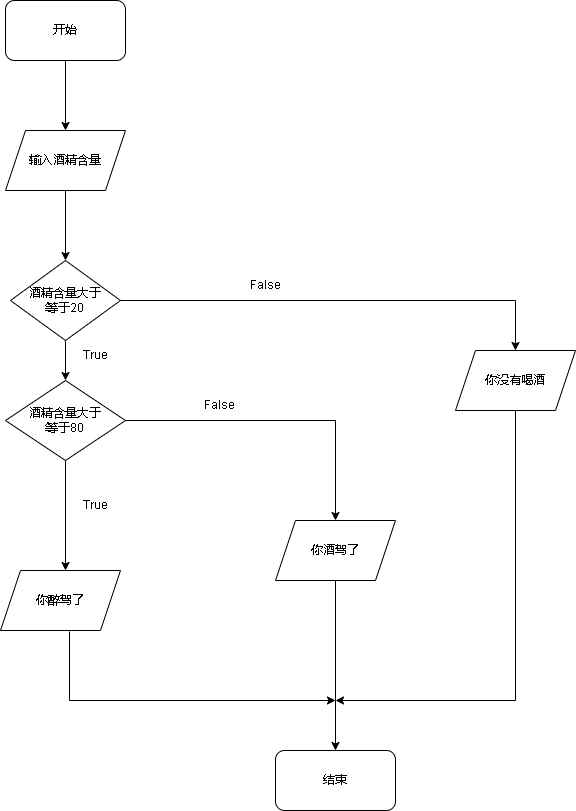

The diagram above was exported from draw.io. Its source (the exported page's mxGraphModel, read from the mxfile embedded in the PNG):
<mxGraphModel dx="2066" dy="1134" grid="1" gridSize="10" guides="1" tooltips="1" connect="1" arrows="1" fold="1" page="1" pageScale="1" pageWidth="827" pageHeight="1169" math="0" shadow="0">
  <root>
    <mxCell id="0" />
    <mxCell id="1" parent="0" />
    <mxCell id="HpNjyjOOSgf102nVbsuU-1" parent="1" style="rounded=1;whiteSpace=wrap;html=1;" value="开始" vertex="1">
      <mxGeometry height="60" width="120" x="230" y="100" as="geometry" />
    </mxCell>
    <mxCell id="HpNjyjOOSgf102nVbsuU-3" edge="1" parent="1" source="HpNjyjOOSgf102nVbsuU-1" style="endArrow=classic;html=1;rounded=0;exitX=0.5;exitY=1;exitDx=0;exitDy=0;" value="">
      <mxGeometry height="50" relative="1" width="50" as="geometry">
        <mxPoint x="390" y="600" as="sourcePoint" />
        <mxPoint x="290" y="230" as="targetPoint" />
      </mxGeometry>
    </mxCell>
    <mxCell id="HpNjyjOOSgf102nVbsuU-4" parent="1" style="shape=parallelogram;perimeter=parallelogramPerimeter;whiteSpace=wrap;html=1;fixedSize=1;" value="输入酒精含量" vertex="1">
      <mxGeometry height="60" width="120" x="230" y="230" as="geometry" />
    </mxCell>
    <mxCell id="HpNjyjOOSgf102nVbsuU-5" parent="1" style="rhombus;whiteSpace=wrap;html=1;" value="酒精含量大于&lt;div&gt;等于20&lt;/div&gt;" vertex="1">
      <mxGeometry height="80" width="110" x="235" y="360" as="geometry" />
    </mxCell>
    <mxCell id="HpNjyjOOSgf102nVbsuU-6" edge="1" parent="1" source="HpNjyjOOSgf102nVbsuU-4" style="endArrow=classic;html=1;rounded=0;entryX=0.5;entryY=0;entryDx=0;entryDy=0;exitX=0.5;exitY=1;exitDx=0;exitDy=0;" target="HpNjyjOOSgf102nVbsuU-5" value="">
      <mxGeometry height="50" relative="1" width="50" as="geometry">
        <mxPoint x="390" y="600" as="sourcePoint" />
        <mxPoint x="440" y="550" as="targetPoint" />
      </mxGeometry>
    </mxCell>
    <mxCell id="HpNjyjOOSgf102nVbsuU-7" edge="1" parent="1" source="HpNjyjOOSgf102nVbsuU-5" style="endArrow=classic;html=1;rounded=0;exitX=1;exitY=0.5;exitDx=0;exitDy=0;" target="HpNjyjOOSgf102nVbsuU-8" value="">
      <mxGeometry height="50" relative="1" width="50" as="geometry">
        <Array as="points">
          <mxPoint x="740" y="400" />
        </Array>
        <mxPoint x="390" y="600" as="sourcePoint" />
        <mxPoint x="740" y="480" as="targetPoint" />
      </mxGeometry>
    </mxCell>
    <mxCell id="HpNjyjOOSgf102nVbsuU-8" parent="1" style="shape=parallelogram;perimeter=parallelogramPerimeter;whiteSpace=wrap;html=1;fixedSize=1;" value="你没有喝酒" vertex="1">
      <mxGeometry height="60" width="120" x="680" y="450" as="geometry" />
    </mxCell>
    <mxCell id="HpNjyjOOSgf102nVbsuU-9" parent="1" style="text;html=1;whiteSpace=wrap;strokeColor=none;fillColor=none;align=center;verticalAlign=middle;rounded=0;" value="False" vertex="1">
      <mxGeometry height="30" width="60" x="460" y="370" as="geometry" />
    </mxCell>
    <mxCell id="HpNjyjOOSgf102nVbsuU-10" edge="1" parent="1" source="HpNjyjOOSgf102nVbsuU-5" style="endArrow=classic;html=1;rounded=0;exitX=0.5;exitY=1;exitDx=0;exitDy=0;" target="HpNjyjOOSgf102nVbsuU-11" value="">
      <mxGeometry height="50" relative="1" width="50" as="geometry">
        <mxPoint x="390" y="600" as="sourcePoint" />
        <mxPoint x="290" y="520" as="targetPoint" />
      </mxGeometry>
    </mxCell>
    <mxCell id="HpNjyjOOSgf102nVbsuU-11" parent="1" style="rhombus;whiteSpace=wrap;html=1;" value="酒精含量大于&lt;div&gt;等于80&lt;/div&gt;" vertex="1">
      <mxGeometry height="80" width="120" x="230" y="480" as="geometry" />
    </mxCell>
    <mxCell id="HpNjyjOOSgf102nVbsuU-12" parent="1" style="text;html=1;whiteSpace=wrap;strokeColor=none;fillColor=none;align=center;verticalAlign=middle;rounded=0;" value="True" vertex="1">
      <mxGeometry height="30" width="60" x="290" y="440" as="geometry" />
    </mxCell>
    <mxCell id="HpNjyjOOSgf102nVbsuU-13" edge="1" parent="1" source="HpNjyjOOSgf102nVbsuU-11" style="endArrow=classic;html=1;rounded=0;exitX=1;exitY=0.5;exitDx=0;exitDy=0;" value="">
      <mxGeometry height="50" relative="1" width="50" as="geometry">
        <Array as="points">
          <mxPoint x="560" y="520" />
        </Array>
        <mxPoint x="390" y="600" as="sourcePoint" />
        <mxPoint x="560" y="620" as="targetPoint" />
      </mxGeometry>
    </mxCell>
    <mxCell id="HpNjyjOOSgf102nVbsuU-14" parent="1" style="text;html=1;whiteSpace=wrap;strokeColor=none;fillColor=none;align=center;verticalAlign=middle;rounded=0;" value="False" vertex="1">
      <mxGeometry height="30" width="60" x="414" y="490" as="geometry" />
    </mxCell>
    <mxCell id="HpNjyjOOSgf102nVbsuU-15" parent="1" style="shape=parallelogram;perimeter=parallelogramPerimeter;whiteSpace=wrap;html=1;fixedSize=1;" value="你酒驾了" vertex="1">
      <mxGeometry height="60" width="120" x="500" y="620" as="geometry" />
    </mxCell>
    <mxCell id="HpNjyjOOSgf102nVbsuU-16" edge="1" parent="1" source="HpNjyjOOSgf102nVbsuU-11" style="endArrow=classic;html=1;rounded=0;exitX=0.5;exitY=1;exitDx=0;exitDy=0;" value="">
      <mxGeometry height="50" relative="1" width="50" as="geometry">
        <mxPoint x="390" y="600" as="sourcePoint" />
        <mxPoint x="290" y="670" as="targetPoint" />
      </mxGeometry>
    </mxCell>
    <mxCell id="HpNjyjOOSgf102nVbsuU-17" parent="1" style="text;html=1;whiteSpace=wrap;strokeColor=none;fillColor=none;align=center;verticalAlign=middle;rounded=0;" value="True" vertex="1">
      <mxGeometry height="30" width="60" x="290" y="590" as="geometry" />
    </mxCell>
    <mxCell id="HpNjyjOOSgf102nVbsuU-18" parent="1" style="shape=parallelogram;perimeter=parallelogramPerimeter;whiteSpace=wrap;html=1;fixedSize=1;" value="你醉驾了" vertex="1">
      <mxGeometry height="60" width="120" x="225" y="670" as="geometry" />
    </mxCell>
    <mxCell id="HpNjyjOOSgf102nVbsuU-19" edge="1" parent="1" source="HpNjyjOOSgf102nVbsuU-18" style="endArrow=classic;html=1;rounded=0;exitX=0.575;exitY=1.017;exitDx=0;exitDy=0;exitPerimeter=0;" value="">
      <mxGeometry height="50" relative="1" width="50" as="geometry">
        <Array as="points">
          <mxPoint x="294" y="800" />
        </Array>
        <mxPoint x="390" y="600" as="sourcePoint" />
        <mxPoint x="560" y="800" as="targetPoint" />
      </mxGeometry>
    </mxCell>
    <mxCell id="HpNjyjOOSgf102nVbsuU-20" edge="1" parent="1" source="HpNjyjOOSgf102nVbsuU-15" style="endArrow=classic;html=1;rounded=0;exitX=0.5;exitY=1;exitDx=0;exitDy=0;" value="">
      <mxGeometry height="50" relative="1" width="50" as="geometry">
        <mxPoint x="390" y="600" as="sourcePoint" />
        <mxPoint x="560" y="850" as="targetPoint" />
      </mxGeometry>
    </mxCell>
    <mxCell id="HpNjyjOOSgf102nVbsuU-21" edge="1" parent="1" source="HpNjyjOOSgf102nVbsuU-8" style="endArrow=classic;html=1;rounded=0;exitX=0.5;exitY=1;exitDx=0;exitDy=0;" value="">
      <mxGeometry height="50" relative="1" width="50" as="geometry">
        <Array as="points">
          <mxPoint x="740" y="800" />
        </Array>
        <mxPoint x="390" y="600" as="sourcePoint" />
        <mxPoint x="560" y="800" as="targetPoint" />
      </mxGeometry>
    </mxCell>
    <mxCell id="HpNjyjOOSgf102nVbsuU-22" parent="1" style="rounded=1;whiteSpace=wrap;html=1;" value="结束" vertex="1">
      <mxGeometry height="60" width="120" x="500" y="850" as="geometry" />
    </mxCell>
  </root>
</mxGraphModel>